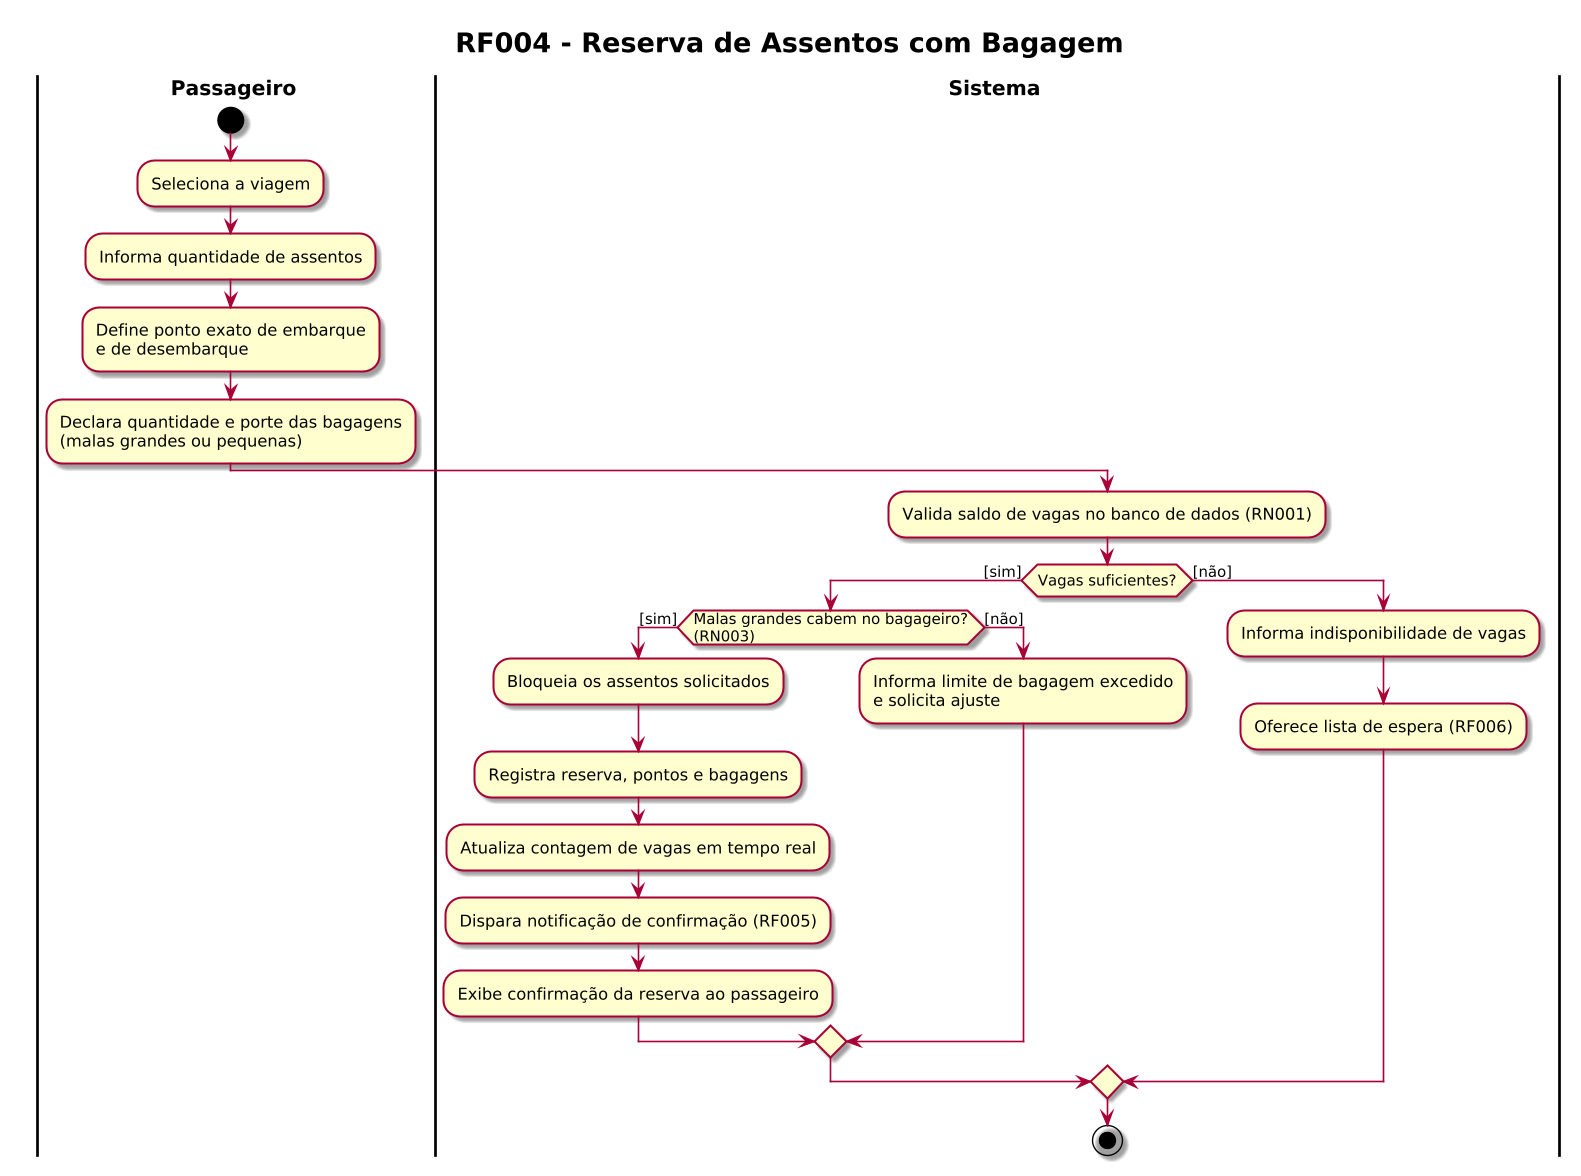

The diagram above was rendered by PlantUML. Its source (embedded in the PNG):
@startuml RF004a_Reserva_Assentos
skin rose
!pragma useVerticalIf on
skinparam dpi 130
skinparam defaultFontName "Helvetica"
skinparam ActivityPadding 12
skinparam ActivityMargin 8
skinparam DiamondPadding 6
skinparam DiamondMargin 8
skinparam swimlaneWidth same
skinparam swimlaneTitleFontStyle bold
skinparam swimlaneTitleFontSize 15
skinparam ArrowThickness 1.2
skinparam TitleFontSize 20
skinparam TitleFontStyle bold
title RF004 - Reserva de Assentos com Bagagem
|Passageiro|
start
:Seleciona a viagem;
:Informa quantidade de assentos;
:Define ponto exato de embarque\ne de desembarque;
:Declara quantidade e porte das bagagens\n(malas grandes ou pequenas);
|Sistema|
:Valida saldo de vagas no banco de dados (RN001);
if (Vagas suficientes?) then ([sim])
  if (Malas grandes cabem no bagageiro?\n(RN003)) then ([sim])
    :Bloqueia os assentos solicitados;
    :Registra reserva, pontos e bagagens;
    :Atualiza contagem de vagas em tempo real;
    :Dispara notificação de confirmação (RF005);
    :Exibe confirmação da reserva ao passageiro;
  else ([não])
    :Informa limite de bagagem excedido\ne solicita ajuste;
  endif
else ([não])
  :Informa indisponibilidade de vagas;
  :Oferece lista de espera (RF006);
endif
stop
@enduml